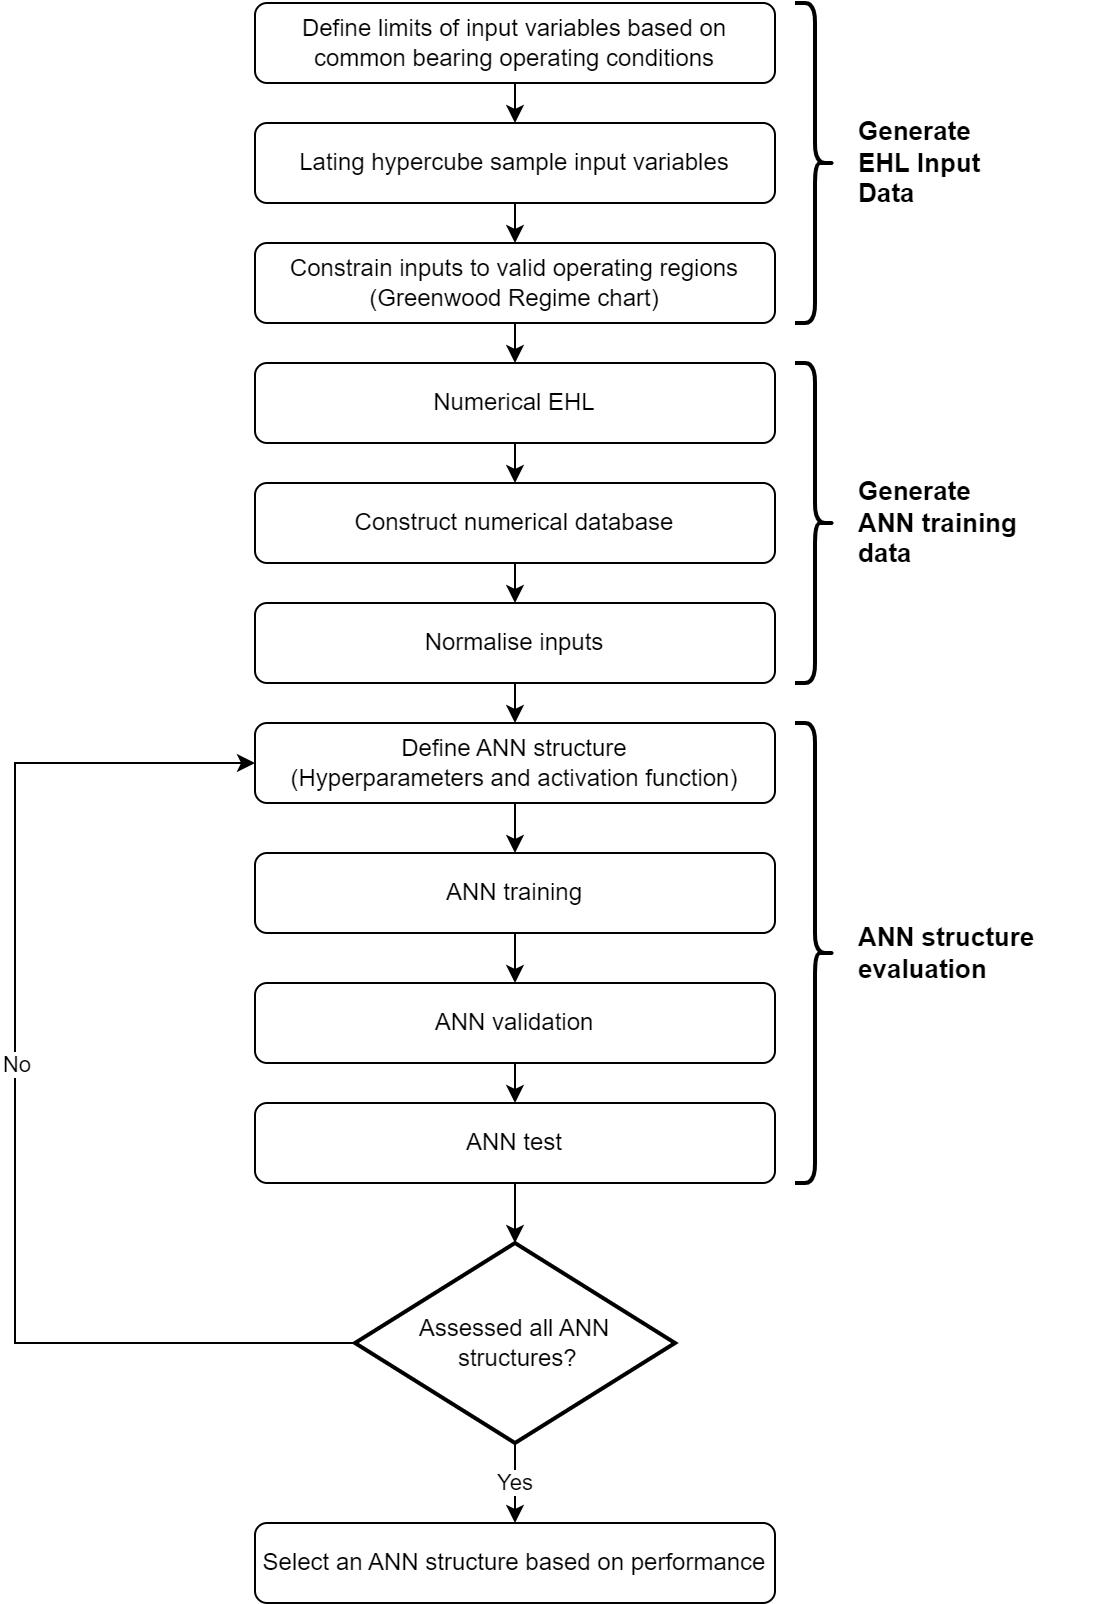

The diagram above was exported from draw.io. Its source (the exported page's mxGraphModel, read from the mxfile embedded in the PNG):
<mxGraphModel dx="1434" dy="844" grid="1" gridSize="10" guides="1" tooltips="1" connect="1" arrows="1" fold="1" page="1" pageScale="1" pageWidth="827" pageHeight="1169" math="0" shadow="0">
  <root>
    <mxCell id="WIyWlLk6GJQsqaUBKTNV-0" />
    <mxCell id="WIyWlLk6GJQsqaUBKTNV-1" parent="WIyWlLk6GJQsqaUBKTNV-0" />
    <mxCell id="KJ9ePcK7zbGUT8MwdRm9-20" style="edgeStyle=orthogonalEdgeStyle;rounded=0;orthogonalLoop=1;jettySize=auto;html=1;exitX=0.5;exitY=1;exitDx=0;exitDy=0;entryX=0.5;entryY=0;entryDx=0;entryDy=0;" parent="WIyWlLk6GJQsqaUBKTNV-1" source="WIyWlLk6GJQsqaUBKTNV-3" target="KJ9ePcK7zbGUT8MwdRm9-1" edge="1">
      <mxGeometry relative="1" as="geometry" />
    </mxCell>
    <mxCell id="WIyWlLk6GJQsqaUBKTNV-3" value="Lating hypercube sample input variables" style="rounded=1;whiteSpace=wrap;html=1;fontSize=12;glass=0;strokeWidth=1;shadow=0;" parent="WIyWlLk6GJQsqaUBKTNV-1" vertex="1">
      <mxGeometry x="260" y="180" width="260" height="40" as="geometry" />
    </mxCell>
    <mxCell id="KJ9ePcK7zbGUT8MwdRm9-21" style="edgeStyle=orthogonalEdgeStyle;rounded=0;orthogonalLoop=1;jettySize=auto;html=1;exitX=0.5;exitY=1;exitDx=0;exitDy=0;entryX=0.5;entryY=0;entryDx=0;entryDy=0;" parent="WIyWlLk6GJQsqaUBKTNV-1" source="KJ9ePcK7zbGUT8MwdRm9-1" target="KJ9ePcK7zbGUT8MwdRm9-2" edge="1">
      <mxGeometry relative="1" as="geometry" />
    </mxCell>
    <mxCell id="KJ9ePcK7zbGUT8MwdRm9-1" value="Constrain inputs to valid operating regions (Greenwood Regime chart)" style="rounded=1;whiteSpace=wrap;html=1;fontSize=12;glass=0;strokeWidth=1;shadow=0;" parent="WIyWlLk6GJQsqaUBKTNV-1" vertex="1">
      <mxGeometry x="260" y="240" width="260" height="40" as="geometry" />
    </mxCell>
    <mxCell id="KJ9ePcK7zbGUT8MwdRm9-22" style="edgeStyle=orthogonalEdgeStyle;rounded=0;orthogonalLoop=1;jettySize=auto;html=1;exitX=0.5;exitY=1;exitDx=0;exitDy=0;entryX=0.5;entryY=0;entryDx=0;entryDy=0;" parent="WIyWlLk6GJQsqaUBKTNV-1" source="KJ9ePcK7zbGUT8MwdRm9-2" target="KJ9ePcK7zbGUT8MwdRm9-3" edge="1">
      <mxGeometry relative="1" as="geometry" />
    </mxCell>
    <mxCell id="KJ9ePcK7zbGUT8MwdRm9-2" value="Numerical EHL" style="rounded=1;whiteSpace=wrap;html=1;fontSize=12;glass=0;strokeWidth=1;shadow=0;" parent="WIyWlLk6GJQsqaUBKTNV-1" vertex="1">
      <mxGeometry x="260" y="300" width="260" height="40" as="geometry" />
    </mxCell>
    <mxCell id="KJ9ePcK7zbGUT8MwdRm9-23" style="edgeStyle=orthogonalEdgeStyle;rounded=0;orthogonalLoop=1;jettySize=auto;html=1;exitX=0.5;exitY=1;exitDx=0;exitDy=0;entryX=0.5;entryY=0;entryDx=0;entryDy=0;" parent="WIyWlLk6GJQsqaUBKTNV-1" source="KJ9ePcK7zbGUT8MwdRm9-3" target="KJ9ePcK7zbGUT8MwdRm9-8" edge="1">
      <mxGeometry relative="1" as="geometry" />
    </mxCell>
    <mxCell id="KJ9ePcK7zbGUT8MwdRm9-3" value="Construct numerical database" style="rounded=1;whiteSpace=wrap;html=1;fontSize=12;glass=0;strokeWidth=1;shadow=0;" parent="WIyWlLk6GJQsqaUBKTNV-1" vertex="1">
      <mxGeometry x="260" y="360" width="260" height="40" as="geometry" />
    </mxCell>
    <mxCell id="KJ9ePcK7zbGUT8MwdRm9-26" style="edgeStyle=orthogonalEdgeStyle;rounded=0;orthogonalLoop=1;jettySize=auto;html=1;exitX=0.5;exitY=1;exitDx=0;exitDy=0;entryX=0.5;entryY=0;entryDx=0;entryDy=0;" parent="WIyWlLk6GJQsqaUBKTNV-1" source="KJ9ePcK7zbGUT8MwdRm9-4" target="KJ9ePcK7zbGUT8MwdRm9-5" edge="1">
      <mxGeometry relative="1" as="geometry" />
    </mxCell>
    <mxCell id="KJ9ePcK7zbGUT8MwdRm9-4" value="ANN training" style="rounded=1;whiteSpace=wrap;html=1;fontSize=12;glass=0;strokeWidth=1;shadow=0;" parent="WIyWlLk6GJQsqaUBKTNV-1" vertex="1">
      <mxGeometry x="260" y="545" width="260" height="40" as="geometry" />
    </mxCell>
    <mxCell id="KJ9ePcK7zbGUT8MwdRm9-27" style="edgeStyle=orthogonalEdgeStyle;rounded=0;orthogonalLoop=1;jettySize=auto;html=1;exitX=0.5;exitY=1;exitDx=0;exitDy=0;entryX=0.5;entryY=0;entryDx=0;entryDy=0;" parent="WIyWlLk6GJQsqaUBKTNV-1" source="KJ9ePcK7zbGUT8MwdRm9-5" target="KJ9ePcK7zbGUT8MwdRm9-6" edge="1">
      <mxGeometry relative="1" as="geometry" />
    </mxCell>
    <mxCell id="KJ9ePcK7zbGUT8MwdRm9-5" value="ANN validation" style="rounded=1;whiteSpace=wrap;html=1;fontSize=12;glass=0;strokeWidth=1;shadow=0;" parent="WIyWlLk6GJQsqaUBKTNV-1" vertex="1">
      <mxGeometry x="260" y="610" width="260" height="40" as="geometry" />
    </mxCell>
    <mxCell id="KJ9ePcK7zbGUT8MwdRm9-28" style="edgeStyle=orthogonalEdgeStyle;rounded=0;orthogonalLoop=1;jettySize=auto;html=1;exitX=0.5;exitY=1;exitDx=0;exitDy=0;entryX=0.5;entryY=0;entryDx=0;entryDy=0;entryPerimeter=0;" parent="WIyWlLk6GJQsqaUBKTNV-1" source="KJ9ePcK7zbGUT8MwdRm9-6" target="KJ9ePcK7zbGUT8MwdRm9-12" edge="1">
      <mxGeometry relative="1" as="geometry" />
    </mxCell>
    <mxCell id="KJ9ePcK7zbGUT8MwdRm9-6" value="ANN test" style="rounded=1;whiteSpace=wrap;html=1;fontSize=12;glass=0;strokeWidth=1;shadow=0;" parent="WIyWlLk6GJQsqaUBKTNV-1" vertex="1">
      <mxGeometry x="260" y="670" width="260" height="40" as="geometry" />
    </mxCell>
    <mxCell id="KJ9ePcK7zbGUT8MwdRm9-19" style="edgeStyle=orthogonalEdgeStyle;rounded=0;orthogonalLoop=1;jettySize=auto;html=1;exitX=0.5;exitY=1;exitDx=0;exitDy=0;entryX=0.5;entryY=0;entryDx=0;entryDy=0;" parent="WIyWlLk6GJQsqaUBKTNV-1" source="KJ9ePcK7zbGUT8MwdRm9-7" target="WIyWlLk6GJQsqaUBKTNV-3" edge="1">
      <mxGeometry relative="1" as="geometry" />
    </mxCell>
    <mxCell id="KJ9ePcK7zbGUT8MwdRm9-7" value="Define limits of input variables based on common bearing operating conditions" style="rounded=1;whiteSpace=wrap;html=1;fontSize=12;glass=0;strokeWidth=1;shadow=0;" parent="WIyWlLk6GJQsqaUBKTNV-1" vertex="1">
      <mxGeometry x="260" y="120" width="260" height="40" as="geometry" />
    </mxCell>
    <mxCell id="KJ9ePcK7zbGUT8MwdRm9-24" style="edgeStyle=orthogonalEdgeStyle;rounded=0;orthogonalLoop=1;jettySize=auto;html=1;exitX=0.5;exitY=1;exitDx=0;exitDy=0;entryX=0.5;entryY=0;entryDx=0;entryDy=0;" parent="WIyWlLk6GJQsqaUBKTNV-1" source="KJ9ePcK7zbGUT8MwdRm9-8" target="KJ9ePcK7zbGUT8MwdRm9-9" edge="1">
      <mxGeometry relative="1" as="geometry" />
    </mxCell>
    <mxCell id="KJ9ePcK7zbGUT8MwdRm9-8" value="Normalise inputs" style="rounded=1;whiteSpace=wrap;html=1;fontSize=12;glass=0;strokeWidth=1;shadow=0;" parent="WIyWlLk6GJQsqaUBKTNV-1" vertex="1">
      <mxGeometry x="260" y="420" width="260" height="40" as="geometry" />
    </mxCell>
    <mxCell id="KJ9ePcK7zbGUT8MwdRm9-25" style="edgeStyle=orthogonalEdgeStyle;rounded=0;orthogonalLoop=1;jettySize=auto;html=1;exitX=0.5;exitY=1;exitDx=0;exitDy=0;entryX=0.5;entryY=0;entryDx=0;entryDy=0;" parent="WIyWlLk6GJQsqaUBKTNV-1" source="KJ9ePcK7zbGUT8MwdRm9-9" target="KJ9ePcK7zbGUT8MwdRm9-4" edge="1">
      <mxGeometry relative="1" as="geometry" />
    </mxCell>
    <mxCell id="KJ9ePcK7zbGUT8MwdRm9-9" value="Define ANN structure&lt;br&gt;(Hyperparameters and activation function)" style="rounded=1;whiteSpace=wrap;html=1;fontSize=12;glass=0;strokeWidth=1;shadow=0;" parent="WIyWlLk6GJQsqaUBKTNV-1" vertex="1">
      <mxGeometry x="260" y="480" width="260" height="40" as="geometry" />
    </mxCell>
    <mxCell id="KJ9ePcK7zbGUT8MwdRm9-16" value="Yes" style="edgeStyle=orthogonalEdgeStyle;rounded=0;orthogonalLoop=1;jettySize=auto;html=1;exitX=0.5;exitY=1;exitDx=0;exitDy=0;exitPerimeter=0;entryX=0.5;entryY=0;entryDx=0;entryDy=0;" parent="WIyWlLk6GJQsqaUBKTNV-1" source="KJ9ePcK7zbGUT8MwdRm9-12" target="KJ9ePcK7zbGUT8MwdRm9-15" edge="1">
      <mxGeometry relative="1" as="geometry" />
    </mxCell>
    <mxCell id="8bn8J4U6Ma7wANqNJ2Bc-0" style="edgeStyle=orthogonalEdgeStyle;rounded=0;orthogonalLoop=1;jettySize=auto;html=1;exitX=0;exitY=0.5;exitDx=0;exitDy=0;exitPerimeter=0;entryX=0;entryY=0.5;entryDx=0;entryDy=0;" parent="WIyWlLk6GJQsqaUBKTNV-1" source="KJ9ePcK7zbGUT8MwdRm9-12" target="KJ9ePcK7zbGUT8MwdRm9-9" edge="1">
      <mxGeometry relative="1" as="geometry">
        <Array as="points">
          <mxPoint x="140" y="790" />
          <mxPoint x="140" y="500" />
        </Array>
      </mxGeometry>
    </mxCell>
    <mxCell id="8bn8J4U6Ma7wANqNJ2Bc-1" value="No" style="edgeLabel;html=1;align=center;verticalAlign=middle;resizable=0;points=[];" parent="8bn8J4U6Ma7wANqNJ2Bc-0" vertex="1" connectable="0">
      <mxGeometry x="0.2775" y="-2" relative="1" as="geometry">
        <mxPoint x="-2" y="60" as="offset" />
      </mxGeometry>
    </mxCell>
    <mxCell id="KJ9ePcK7zbGUT8MwdRm9-12" value="Assessed all ANN&lt;br&gt;&amp;nbsp;structures?" style="strokeWidth=2;html=1;shape=mxgraph.flowchart.decision;whiteSpace=wrap;" parent="WIyWlLk6GJQsqaUBKTNV-1" vertex="1">
      <mxGeometry x="310" y="740" width="160" height="100" as="geometry" />
    </mxCell>
    <mxCell id="KJ9ePcK7zbGUT8MwdRm9-15" value="Select an ANN structure based on performance" style="rounded=1;whiteSpace=wrap;html=1;fontSize=12;glass=0;strokeWidth=1;shadow=0;" parent="WIyWlLk6GJQsqaUBKTNV-1" vertex="1">
      <mxGeometry x="260" y="880" width="260" height="40" as="geometry" />
    </mxCell>
    <mxCell id="8bn8J4U6Ma7wANqNJ2Bc-3" value="" style="shape=curlyBracket;whiteSpace=wrap;html=1;rounded=1;flipH=1;labelPosition=right;verticalLabelPosition=middle;align=left;verticalAlign=middle;strokeWidth=2;" parent="WIyWlLk6GJQsqaUBKTNV-1" vertex="1">
      <mxGeometry x="530" y="480" width="20" height="230" as="geometry" />
    </mxCell>
    <mxCell id="8bn8J4U6Ma7wANqNJ2Bc-4" value="" style="shape=curlyBracket;whiteSpace=wrap;html=1;rounded=1;flipH=1;labelPosition=right;verticalLabelPosition=middle;align=left;verticalAlign=middle;strokeWidth=2;" parent="WIyWlLk6GJQsqaUBKTNV-1" vertex="1">
      <mxGeometry x="530" y="120" width="20" height="160" as="geometry" />
    </mxCell>
    <mxCell id="8bn8J4U6Ma7wANqNJ2Bc-5" value="" style="shape=curlyBracket;whiteSpace=wrap;html=1;rounded=1;flipH=1;labelPosition=right;verticalLabelPosition=middle;align=left;verticalAlign=middle;strokeWidth=2;" parent="WIyWlLk6GJQsqaUBKTNV-1" vertex="1">
      <mxGeometry x="530" y="300" width="20" height="160" as="geometry" />
    </mxCell>
    <mxCell id="8bn8J4U6Ma7wANqNJ2Bc-6" value="&lt;span style=&quot;font-size: 13px;&quot;&gt;&lt;b&gt;Generate&lt;/b&gt;&lt;/span&gt;&lt;div&gt;&lt;span style=&quot;font-size: 13px;&quot;&gt;&lt;b&gt;EHL Input&lt;/b&gt;&lt;/span&gt;&lt;/div&gt;&lt;div&gt;&lt;span style=&quot;font-size: 13px;&quot;&gt;&lt;b&gt;Data&lt;/b&gt;&lt;/span&gt;&lt;/div&gt;" style="text;html=1;align=left;verticalAlign=middle;resizable=0;points=[];autosize=1;strokeColor=none;fillColor=none;" parent="WIyWlLk6GJQsqaUBKTNV-1" vertex="1">
      <mxGeometry x="560" y="170" width="80" height="60" as="geometry" />
    </mxCell>
    <mxCell id="8bn8J4U6Ma7wANqNJ2Bc-8" value="&lt;span style=&quot;font-size: 13px;&quot;&gt;&lt;b&gt;Generate&amp;nbsp;&lt;/b&gt;&lt;/span&gt;&lt;div&gt;&lt;span style=&quot;font-size: 13px;&quot;&gt;&lt;b&gt;ANN training&lt;/b&gt;&lt;/span&gt;&lt;/div&gt;&lt;div&gt;&lt;span style=&quot;font-size: 13px;&quot;&gt;&lt;b&gt;data&lt;/b&gt;&lt;/span&gt;&lt;/div&gt;" style="text;html=1;align=left;verticalAlign=middle;resizable=0;points=[];autosize=1;strokeColor=none;fillColor=none;" parent="WIyWlLk6GJQsqaUBKTNV-1" vertex="1">
      <mxGeometry x="560" y="350" width="100" height="60" as="geometry" />
    </mxCell>
    <mxCell id="8bn8J4U6Ma7wANqNJ2Bc-9" value="&lt;span style=&quot;font-size: 13px;&quot;&gt;&lt;b&gt;ANN structure&amp;nbsp;&lt;/b&gt;&lt;/span&gt;&lt;div&gt;&lt;span style=&quot;font-size: 13px;&quot;&gt;&lt;b&gt;evaluation&lt;/b&gt;&lt;/span&gt;&lt;/div&gt;" style="text;html=1;align=left;verticalAlign=middle;resizable=0;points=[];autosize=1;strokeColor=none;fillColor=none;" parent="WIyWlLk6GJQsqaUBKTNV-1" vertex="1">
      <mxGeometry x="560" y="575" width="120" height="40" as="geometry" />
    </mxCell>
  </root>
</mxGraphModel>